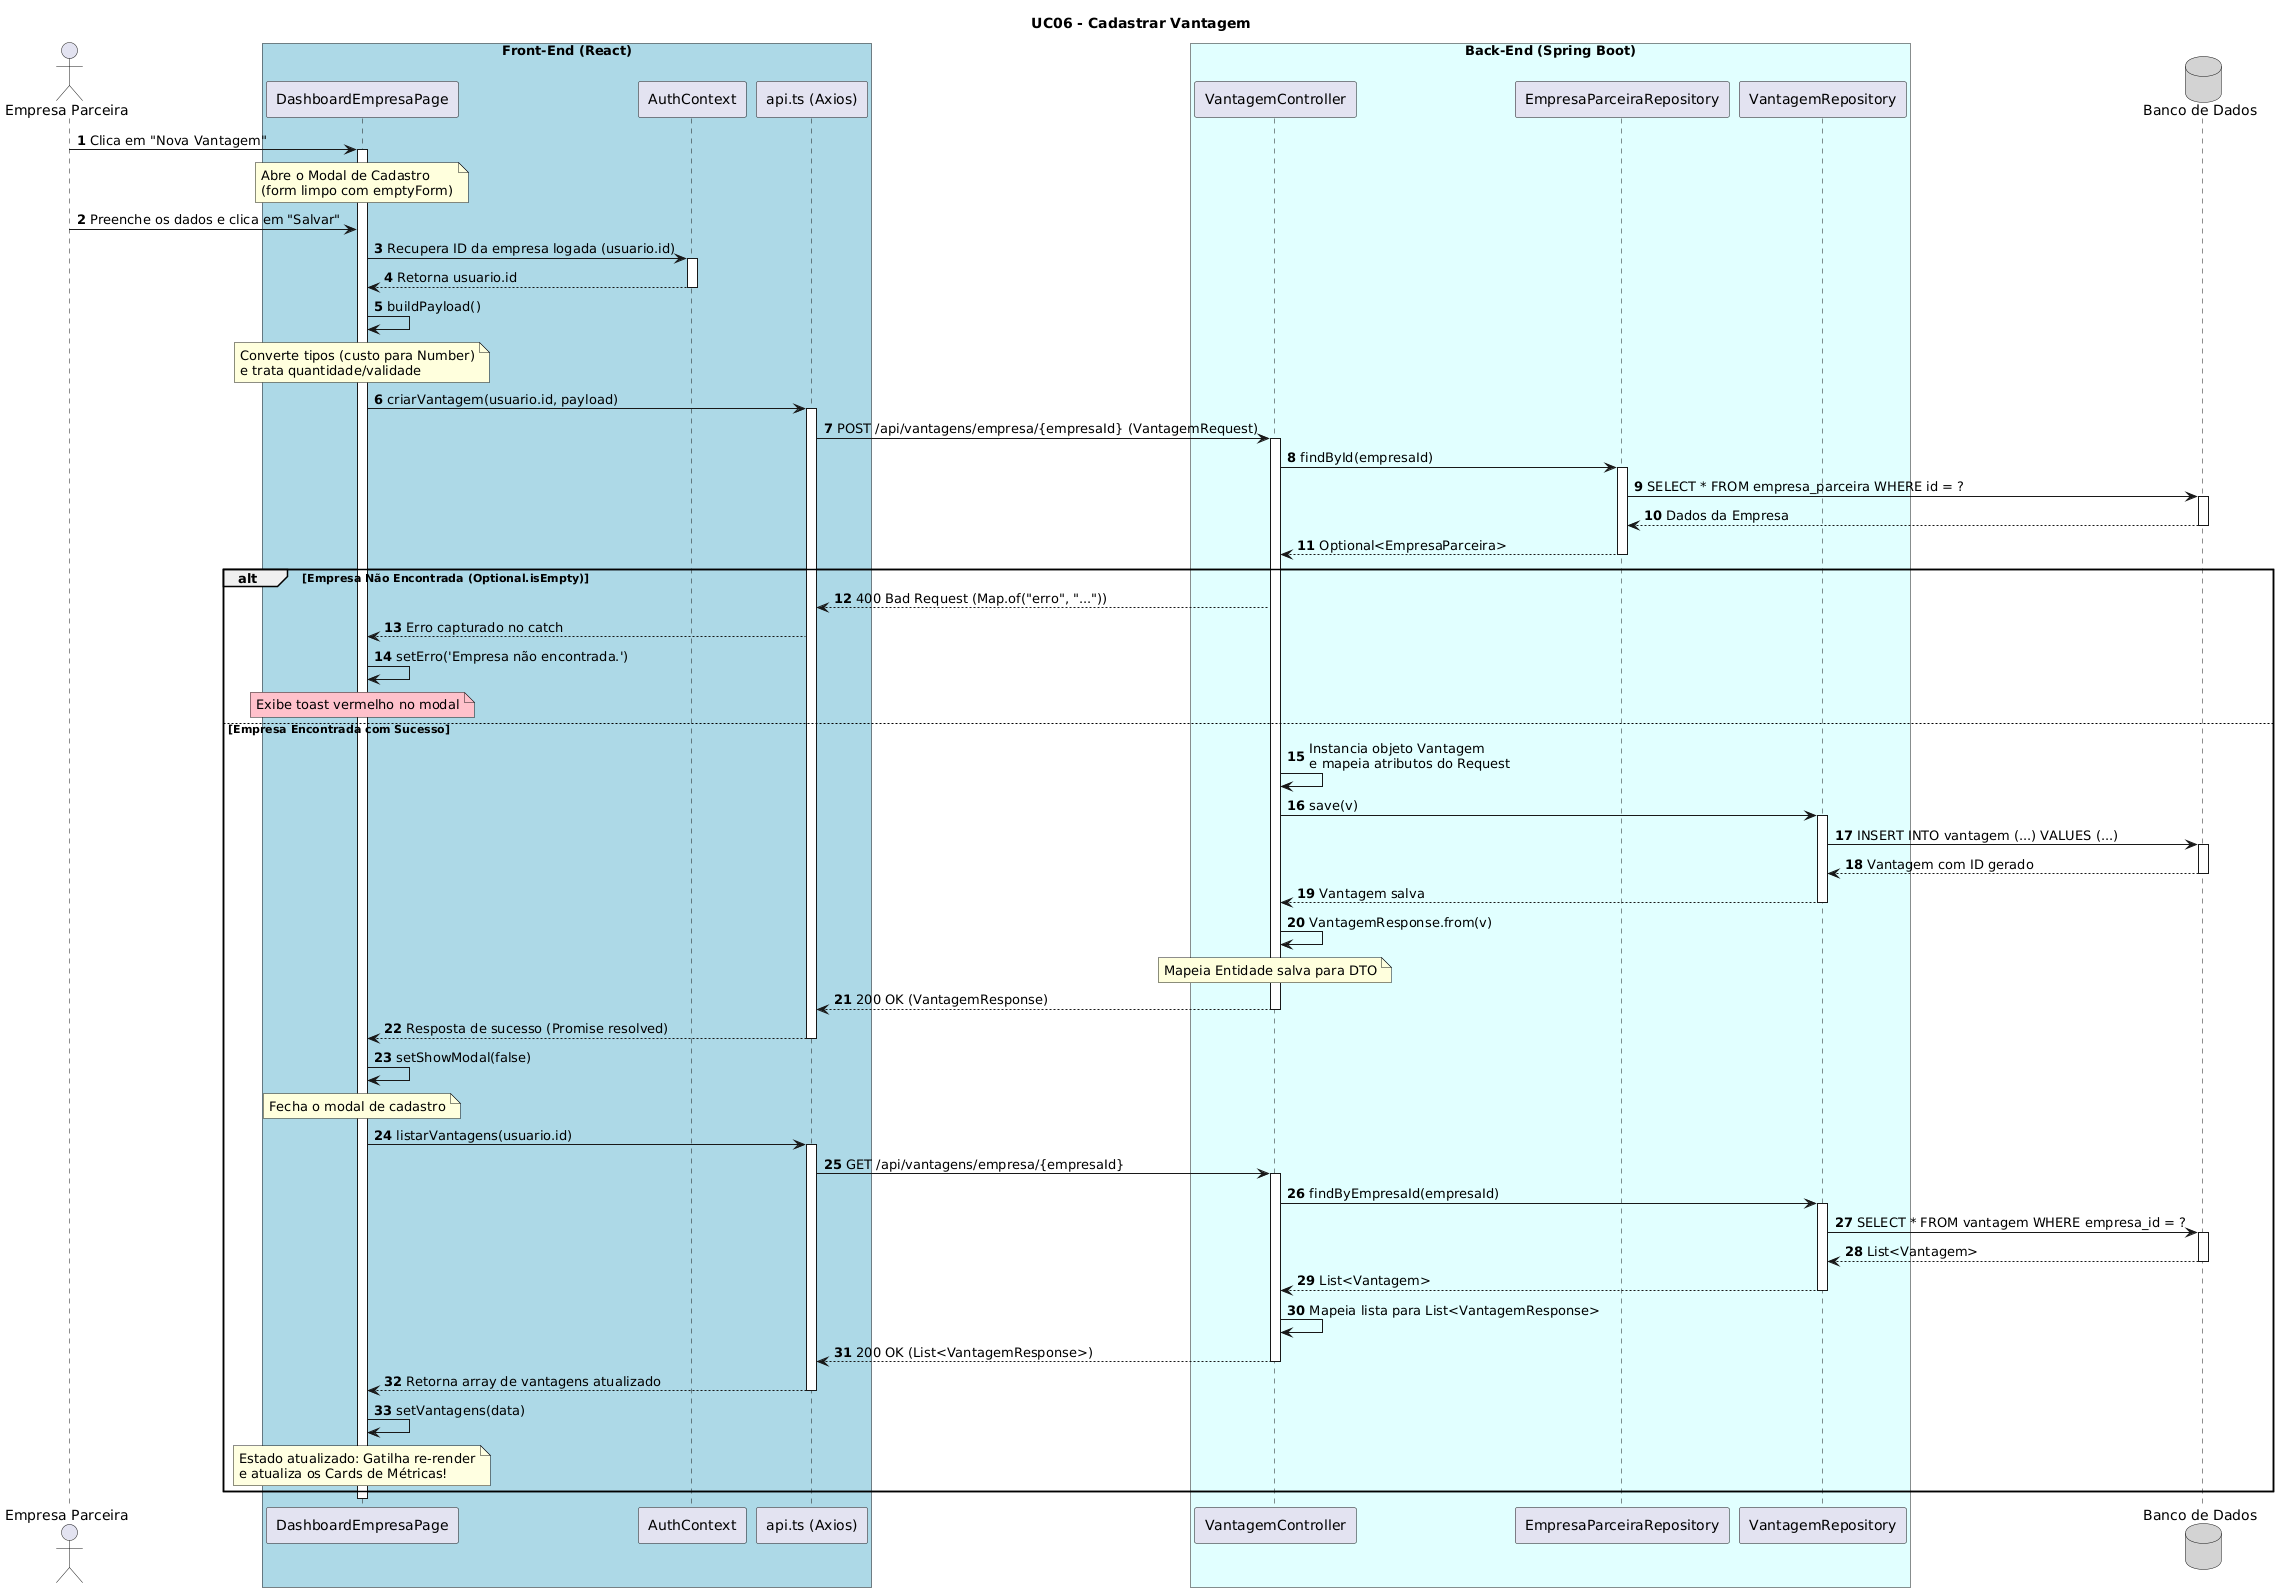

The diagram above was rendered by PlantUML. Its source (embedded in the PNG):
@startuml
autonumber

<style>
sequenceDiagram {
    box {
        Padding 10
    }
    participant {
        Padding 10
    }
}
</style>

actor "Empresa Parceira" as Empresa
box "Front-End (React)" #LightBlue
    participant "DashboardEmpresaPage" as View
    participant "AuthContext" as Auth
    participant "api.ts (Axios)" as API
end box

box "Back-End (Spring Boot)" #LightCyan
    participant "VantagemController" as Ctrl
    participant "EmpresaParceiraRepository" as EmpRepo
    participant "VantagemRepository" as VantRepo
end box

database "Banco de Dados" as DB #LightGray

title UC06 - Cadastrar Vantagem

Empresa -> View : Clica em "Nova Vantagem"
activate View
note over View : Abre o Modal de Cadastro\n(form limpo com emptyForm)

Empresa -> View : Preenche os dados e clica em "Salvar"

View -> Auth : Recupera ID da empresa logada (usuario.id)
activate Auth
Auth --> View : Retorna usuario.id
deactivate Auth

View -> View : buildPayload()
note over View : Converte tipos (custo para Number)\ne trata quantidade/validade

View -> API : criarVantagem(usuario.id, payload)
activate API
API -> Ctrl : POST /api/vantagens/empresa/{empresaId} (VantagemRequest)
activate Ctrl

Ctrl -> EmpRepo : findById(empresaId)
activate EmpRepo
EmpRepo -> DB : SELECT * FROM empresa_parceira WHERE id = ?
activate DB
DB --> EmpRepo : Dados da Empresa
deactivate DB
EmpRepo --> Ctrl : Optional<EmpresaParceira>
deactivate EmpRepo

alt Empresa Não Encontrada (Optional.isEmpty)
    Ctrl --> API : 400 Bad Request (Map.of("erro", "..."))
    API --> View : Erro capturado no catch
    View -> View : setErro('Empresa não encontrada.')
    note over View #Pink : Exibe toast vermelho no modal
else Empresa Encontrada com Sucesso
    Ctrl -> Ctrl : Instancia objeto Vantagem\ne mapeia atributos do Request
    
    Ctrl -> VantRepo : save(v)
    activate VantRepo
    VantRepo -> DB : INSERT INTO vantagem (...) VALUES (...)
    activate DB
    DB --> VantRepo : Vantagem com ID gerado
    deactivate DB
    VantRepo --> Ctrl : Vantagem salva
    deactivate VantRepo
    
    Ctrl -> Ctrl : VantagemResponse.from(v)
    note over Ctrl : Mapeia Entidade salva para DTO
    
    Ctrl --> API : 200 OK (VantagemResponse)
    deactivate Ctrl
    API --> View : Resposta de sucesso (Promise resolved)
    deactivate API
    
    View -> View : setShowModal(false)
    note over View : Fecha o modal de cadastro
    
    View -> API : listarVantagens(usuario.id)
    activate API
    API -> Ctrl : GET /api/vantagens/empresa/{empresaId}
    activate Ctrl
    
    Ctrl -> VantRepo : findByEmpresaId(empresaId)
    activate VantRepo
    VantRepo -> DB : SELECT * FROM vantagem WHERE empresa_id = ?
    activate DB
    DB --> VantRepo : List<Vantagem>
    deactivate DB
    VantRepo --> Ctrl : List<Vantagem>
    deactivate VantRepo
    
    Ctrl -> Ctrl : Mapeia lista para List<VantagemResponse>
    Ctrl --> API : 200 OK (List<VantagemResponse>)
    deactivate Ctrl
    
    API --> View : Retorna array de vantagens atualizado
    deactivate API
    
    View -> View : setVantagens(data)
    note over View #LightYellow : Estado atualizado: Gatilha re-render\ne atualiza os Cards de Métricas!
end

deactivate View
@enduml